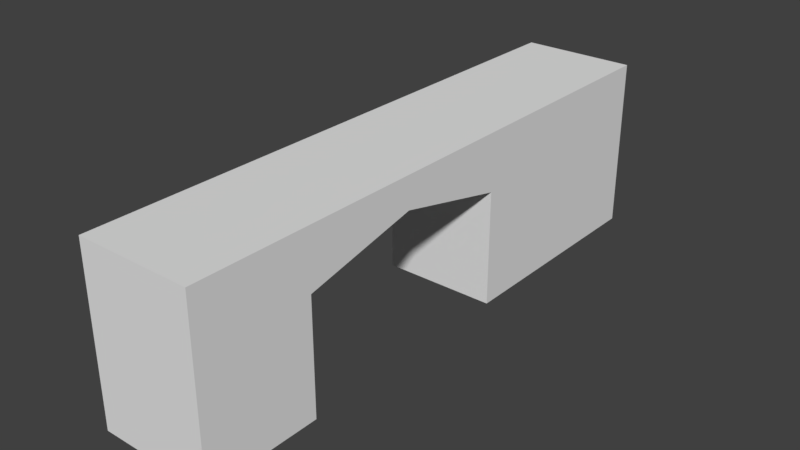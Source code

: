 # Source: HallWallTunnelRight_2x10x3.blend  (saved by Blender 2.79.0; exported with 4.5.12 LTS)
import bpy
from mathutils import Matrix  # noqa: F401  (used for matrix-valued properties, if any)

bpy.ops.wm.read_factory_settings(use_empty=True)
scene = bpy.context.scene
scene.name = 'Scene'

# ---- collections
col_collection_1 = bpy.data.collections.new('Collection 1'); scene.collection.children.link(col_collection_1)

# ---- materials (node trees are filled in below, after node groups)
mat_wall = bpy.data.materials.new('Wall')
mat_wall.alpha_threshold = 0.0
mat_wall.use_transparent_shadow = False
mat_wall.roughness = 0.5
mat_wall.specular_intensity = 0.0
mat_wall.line_color = (0.0, 0.0, 0.0, 1.0)
mat_wallwhite = bpy.data.materials.new('WallWhite')
mat_wallwhite.alpha_threshold = 0.0
mat_wallwhite.use_transparent_shadow = False
mat_wallwhite.roughness = 0.5
mat_wallwhite.specular_intensity = 0.0

# ---- material node trees

# ---- world
world_world = bpy.data.worlds.new('World'); scene.world = world_world
world_world.color = (0.05088, 0.05088, 0.05088)
world_world.use_sun_shadow = False
world_world.sun_shadow_jitter_overblur = 0.0
world_world.cycles.sampling_method = 'MANUAL'

# ---- meshes
me_hallwalltunnelright_2x10x3 = bpy.data.meshes.new('HallWallTunnelRight_2x10x3')
me_hallwalltunnelright_2x10x3.from_pydata([(2.0, -4.371e-07, -10.0), (2.0, 7.816e-15, 1.788e-07), (0.0, 0.0, 0.0), (4.768e-07, -4.371e-07, -10.0), (2.0, 3.0, -10.0), (2.0, 3.0, 6.437e-07), (-2.384e-07, 3.0, -3.099e-07), (1.788e-07, 3.0, -10.0), (2.0, -8.742e-08, -2.0), (9.387e-08, -8.742e-08, -2.0), (2.0, 3.0, -2.0), (-1.563e-07, 3.0, -2.0), (3.617e-07, -2.623e-07, -6.0), (7.803e-08, 3.0, -6.0), (2.0, -2.623e-07, -6.0), (2.0, 3.0, -6.0), (2.0, 2.0, -10.0), (2.0, 2.0, 5.647e-07), (-1.893e-07, 2.0, -2.294e-07), (2.402e-07, 2.0, -10.0), (-1.048e-07, 2.0, -2.0), (2.0, 2.0, -2.0), (2.0, 2.0, -6.0), (1.364e-07, 2.0, -6.0), (2.0, 3.0, -4.0), (-2.97e-08, 3.0, -4.0), (2.552e-08, 2.45, -4.0), (2.0, 2.45, -4.0), (2.0, -4.371e-07, -10.0), (2.0, 7.816e-15, 1.788e-07), (0.0, 0.0, 0.0), (4.768e-07, -4.371e-07, -10.0), (2.0, 3.0, -10.0), (2.0, 3.0, 6.437e-07), (-2.384e-07, 3.0, -3.099e-07), (1.788e-07, 3.0, -10.0), (2.0, -8.742e-08, -2.0), (9.387e-08, -8.742e-08, -2.0), (3.617e-07, -2.623e-07, -6.0), (2.0, -2.623e-07, -6.0), (2.0, 2.0, -10.0), (2.0, 2.0, 5.647e-07), (-1.893e-07, 2.0, -2.294e-07), (2.402e-07, 2.0, -10.0), (2.0, 2.0, -6.0), (1.364e-07, 2.0, -6.0), (2.552e-08, 2.45, -4.0), (2.0, 2.45, -4.0)], [], [(10, 11, 6, 5), (21, 10, 5, 17), (23, 13, 7, 19), (18, 6, 11, 20), (27, 24, 10, 21), (24, 25, 11, 10), (4, 7, 13, 15), (16, 4, 15, 22), (26, 25, 13, 23), (0, 16, 22, 14), (2, 18, 20, 9), (12, 23, 19, 3), (46, 45, 44, 47), (8, 21, 17, 1), (27, 21, 20, 26), (9, 20, 21, 8), (20, 11, 25, 26), (14, 22, 23, 12), (15, 13, 25, 24), (22, 15, 24, 27), (36, 29, 30, 37), (41, 33, 34, 42), (40, 28, 31, 43), (28, 39, 38, 31), (32, 40, 43, 35), (29, 41, 42, 30)])
me_hallwalltunnelright_2x10x3.polygons.foreach_set('material_index', [0, 0, 1, 1, 0, 0, 0, 0, 1, 0, 1, 1, 1, 0, 1, 0, 1, 0, 0, 0, 0, 0, 0, 0, 0, 0])
_uv = me_hallwalltunnelright_2x10x3.uv_layers.new(name='UVMap')
_uv.uv.foreach_set('vector', [0.2298, 0.2148, 0.2298, 0.4318, 0.04552, 0.4318, 0.04552, 0.2148, 0.2139, 0.3358, 0.2139, 0.4309, 0.02387, 0.4309, 0.02387, 0.3358, 0.4114, 0.3572, 0.4114, 0.4482, 0.04723, 0.4482, 0.04723, 0.3572, 0.9577, 0.3572, 0.9577, 0.4482, 0.7756, 0.4482, 0.7756, 0.3572, 0.4039, 0.3786, 0.4039, 0.4309, 0.2139, 0.4309, 0.2139, 0.3358, 0.414, 0.2148, 0.414, 0.4318, 0.2298, 0.4318, 0.2298, 0.2148, 0.9667, 0.2148, 0.9667, 0.4318, 0.5982, 0.4318, 0.5982, 0.2148, 0.9739, 0.3358, 0.9739, 0.4309, 0.5939, 0.4309, 0.5939, 0.3358, 0.5935, 0.3981, 0.5935, 0.4482, 0.4114, 0.4482, 0.4114, 0.3572, 0.9739, 0.1458, 0.9739, 0.3358, 0.5939, 0.3358, 0.5939, 0.1458, 0.9577, 0.1751, 0.9577, 0.3572, 0.7756, 0.3572, 0.7756, 0.1751, 0.4114, 0.1751, 0.4114, 0.3572, 0.04723, 0.3572, 0.04723, 0.1751, 0.999, 0.9982, 0.002216, 0.9982, 0.002214, 0.001832, 0.999, 0.001831, 0.2139, 0.1458, 0.2139, 0.3358, 0.02387, 0.3358, 0.02387, 0.1458, 0.0003854, -0.001266, 1.0, -0.001268, 1.0, 1.001, 0.000387, 1.001, 0.9999, 9.996e-05, 0.9999, 0.9999, 0.0001001, 0.9999, 9.99e-05, 0.0001, 0.7756, 0.3572, 0.7756, 0.4482, 0.5935, 0.4482, 0.5935, 0.3981, 0.9999, 9.998e-05, 0.9999, 0.9999, 9.998e-05, 0.9999, 0.0001001, 9.998e-05, 0.5982, 0.2148, 0.5982, 0.4318, 0.414, 0.4318, 0.414, 0.2148, 0.5939, 0.3358, 0.5939, 0.4309, 0.4039, 0.4309, 0.4039, 0.3786, 0.8943, 0.3899, 0.8943, 0.6144, 0.7037, 0.6144, 0.7037, 0.3899, 0.8943, 0.8388, 0.8943, 0.9511, 0.7037, 0.9511, 0.7037, 0.8388, 0.799, 0.3897, 0.6085, 0.3897, 0.6085, 0.1652, 0.799, 0.1652, 0.6085, 0.3897, 0.2274, 0.3897, 0.2274, 0.1652, 0.6085, 0.1652, 0.8943, 0.3897, 0.799, 0.3897, 0.799, 0.1652, 0.8943, 0.1652, 0.8943, 0.6144, 0.8943, 0.8388, 0.7037, 0.8388, 0.7037, 0.6144])
me_hallwalltunnelright_2x10x3.materials.append(mat_wall)
me_hallwalltunnelright_2x10x3.materials.append(mat_wallwhite)
me_hallwalltunnelright_2x10x3.use_remesh_preserve_volume = False
me_hallwalltunnelright_2x10x3.use_remesh_preserve_attributes = False
me_hallwalltunnelright_2x10x3.use_mirror_vertex_groups = False
me_hallwalltunnelright_2x10x3.update()

# ---- objects
ob_hallwalltunnelright_2x10x3 = bpy.data.objects.new('HallWallTunnelRight_2x10x3', me_hallwalltunnelright_2x10x3)

# ---- transforms, parenting, visibility, modifiers, constraints
ob_hallwalltunnelright_2x10x3.location = (-1.192e-07, 1.788e-07, 0.0)
ob_hallwalltunnelright_2x10x3.rotation_euler = (1.571, -0.0, 0.0)
ob_hallwalltunnelright_2x10x3.lock_rotations_4d = False
ob_hallwalltunnelright_2x10x3.empty_display_type = 'ARROWS'
ob_hallwalltunnelright_2x10x3.lineart.crease_threshold = 0.0

# ---- collection membership
col_collection_1.objects.link(ob_hallwalltunnelright_2x10x3)

# ---- scene / render settings (as saved in the file)
scene.frame_start = 1; scene.frame_end = 250; scene.frame_set(79)
scene.render.engine = 'BLENDER_EEVEE_NEXT'
scene.render.resolution_percentage = 50
scene.render.dither_intensity = 0.0
scene.cycles.use_denoising = False
scene.cycles.samples = 128
scene.cycles.sampling_pattern = 'TABULATED_SOBOL'
scene.cycles.use_adaptive_sampling = False
scene.cycles.use_light_tree = False
scene.cycles.blur_glossy = 0.0
scene.cycles.sample_clamp_indirect = 0.0
scene.view_settings.view_transform = 'Standard'
bpy.context.view_layer.update()

# ---- added for rendering (the .blend has no active camera and no usable light): camera, sun
cam_auto = bpy.data.cameras.new('AutoCamera')
cam_auto.lens = 50.0
cam_auto.sensor_width = 36.0
cam_auto.clip_end = 1000.0
ob_auto_camera = bpy.data.objects.new('AutoCamera', cam_auto)
scene.collection.objects.link(ob_auto_camera)
ob_auto_camera.location = (10.8353, -6.80233, 9.36822)
ob_auto_camera.rotation_euler = (1.09748, -7.21219e-08, 0.694738)
scene.camera = ob_auto_camera
light_auto_sun = bpy.data.lights.new('AutoSun', 'SUN')
light_auto_sun.energy = 3.0
light_auto_sun.angle = 0.0523599
ob_auto_sun = bpy.data.objects.new('AutoSun', light_auto_sun)
scene.collection.objects.link(ob_auto_sun)
ob_auto_sun.rotation_euler = (0.872665, 0.174533, 0.523599)
bpy.context.view_layer.update()
